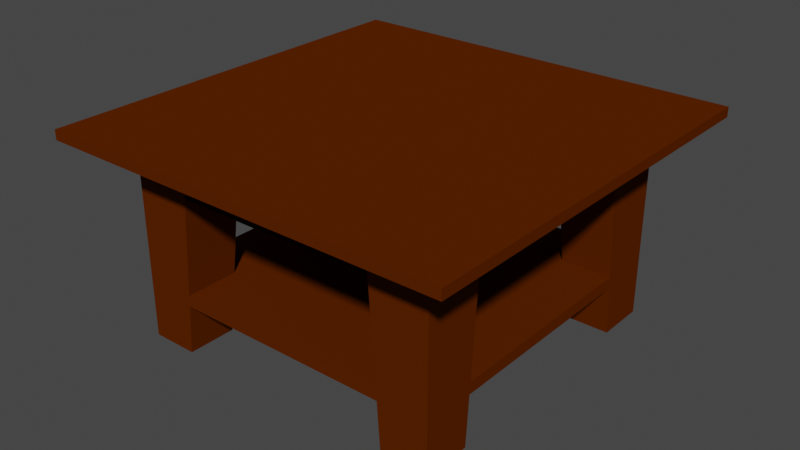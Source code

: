 # Source: 038_coffee_table_1.blend  (saved by Blender 2.80.75; exported with 4.5.12 LTS)
import bpy
from mathutils import Matrix  # noqa: F401  (used for matrix-valued properties, if any)

bpy.ops.wm.read_factory_settings(use_empty=True)
scene = bpy.context.scene
scene.name = 'Scene'

# ---- collections
col_collection = bpy.data.collections.new('Collection'); scene.collection.children.link(col_collection)

# ---- materials (node trees are filled in below, after node groups)
mat_material = bpy.data.materials.new('Material')
mat_material.alpha_threshold = 0.0
mat_material.use_transparent_shadow = False
mat_material.diffuse_color = (0.0999, 0.0185, 0.0, 1.0)
mat_material.roughness = 0.6
mat_material.specular_intensity = 1.0
mat_material.line_color = (0.0, 0.0, 0.0, 1.0)

# ---- material node trees

# ---- world
world_world = bpy.data.worlds.new('World'); scene.world = world_world
world_world.use_nodes = True; world_world.node_tree.nodes.clear()
_N = world_world.node_tree.nodes; _L = world_world.node_tree.links
n0 = _N.new('ShaderNodeOutputWorld'); n0.name = 'World Output'; n0.location = (300, 300)
n1 = _N.new('ShaderNodeBackground'); n1.name = 'Background'; n1.location = (10, 300)
n1.inputs[0].default_value = (0.05088, 0.05088, 0.05088, 1.0)
_L.new(n1.outputs[0], n0.inputs[0])
n0.is_active_output = True
world_world.color = (0.05088, 0.05088, 0.05088)
world_world.use_sun_shadow = False
world_world.sun_shadow_jitter_overblur = 0.0

# ---- meshes
me_cube = bpy.data.meshes.new('Cube')
me_cube.from_pydata([(0.9667, 0.9663, 0.766), (0.9667, 0.9663, -0.434), (0.9667, -0.9663, 0.766), (0.9667, -0.9663, -0.434), (-0.9667, 0.9663, 0.766), (-0.9667, 0.9663, -0.434), (-0.9667, -0.9663, 0.766), (-0.9667, -0.9663, -0.434), (-0.9667, 0.6675, -0.434), (0.9667, 0.6675, -0.434), (-0.9667, 0.585, 0.766), (0.9667, 0.585, 0.766), (-0.9667, -0.6675, -0.434), (0.9667, -0.6675, -0.434), (-0.9667, -0.585, 0.766), (0.9667, -0.585, 0.766), (0.6833, 0.9663, -0.434), (-0.6833, 0.9663, -0.434), (0.6833, -0.9663, -0.434), (-0.6833, -0.9663, -0.434), (-0.6, 0.9663, 0.766), (-0.6, 0.585, 0.766), (0.6, 0.9663, 0.766), (-0.6833, 0.6675, -0.434), (0.6, 0.585, 0.766), (0.6833, 0.6675, -0.434), (-0.6, -0.9663, 0.766), (0.6, -0.9663, 0.766), (-0.6, -0.585, 0.766), (0.6, -0.585, 0.766), (0.6833, -0.6675, -0.434), (1.25, 1.25, 0.766), (1.25, 1.25, 0.826), (-0.6833, -0.6675, -0.434), (1.25, -1.25, 0.766), (-1.25, 1.25, 0.766), (-1.25, 1.25, 0.826), (1.25, -1.25, 0.826), (-1.25, -1.25, 0.766), (-1.25, -1.25, 0.826), (-0.9667, -0.6018, 0.522), (-0.6169, -0.9663, 0.522), (-0.9667, 0.6018, 0.522), (0.9667, -0.6018, 0.522), (0.6169, -0.9663, 0.522), (-0.6169, 0.9663, 0.522), (0.9667, 0.6018, 0.522), (0.6169, 0.9663, 0.522), (-0.6169, 0.6018, 0.522), (-0.6169, -0.6018, 0.522), (0.6169, 0.6018, 0.522), (0.6169, -0.6018, 0.522), (0.3, -0.585, 0.766), (-0.3, -0.585, 0.766), (0.3, 0.585, 0.766), (0.3, 0.9663, 0.766), (-0.3, 0.585, 0.766), (0.3, -0.9663, 0.766), (0.6, 0.3474, 0.766), (0.6, -0.3474, 0.766), (-0.3, 0.9663, 0.766), (-0.3, -0.9663, 0.766), (-0.6, 0.3474, 0.766), (-0.6, -0.3474, 0.766), (0.9667, 0.3474, 0.766), (0.9667, -0.3474, 0.766), (-0.9667, 0.3474, 0.766), (-0.9667, -0.3474, 0.766), (0.0, 0.6018, 0.522), (0.0, 0.9663, 0.522), (0.3, 0.585, 0.767), (0.6177, 0.6018, 0.5224), (0.6177, 0.9663, 0.5224), (0.3, 0.9663, 0.767), (0.0, 0.9663, 0.523), (0.0, 0.6018, 0.523), (0.6169, 0.9663, 0.5214), (-0.3, 0.585, 0.767), (0.0, -0.6018, 0.522), (0.0, -0.9663, 0.522), (0.3, -0.585, 0.767), (0.6177, -0.6018, 0.5224), (0.6177, -0.9663, 0.5224), (0.3, -0.9663, 0.767), (-0.6177, 0.6018, 0.5224), (-0.6177, 0.9663, 0.5224), (-0.3, 0.9663, 0.767), (0.0, -0.9663, 0.523), (0.0, -0.6018, 0.523), (0.6169, -0.9663, 0.5214), (0.6169, 0.0, 0.522), (0.9667, 0.0, 0.522), (0.9667, -0.3462, 0.766), (0.9667, -0.6009, 0.5217), (0.6169, -0.6009, 0.5217), (0.6, -0.3462, 0.766), (0.9667, 0.3475, 0.767), (0.9667, 0.6026, 0.5223), (0.6169, 0.6026, 0.5223), (0.6, 0.3475, 0.767), (0.9667, 0.0, 0.5229), (0.6169, 0.0, 0.5229), (0.6169, 0.6018, 0.5214), (0.9667, 0.6018, 0.5214), (0.9667, -0.6018, 0.5214), (0.6169, -0.6018, 0.5214), (-0.6169, 0.9663, 0.5214), (-0.3, -0.585, 0.767), (-0.6177, -0.6018, 0.5224), (-0.6177, -0.9663, 0.5224), (-0.3, -0.9663, 0.767), (-0.6169, -0.9663, 0.5214), (-0.6169, 0.0, 0.522), (-0.9667, 0.0, 0.522), (-0.9667, -0.3462, 0.766), (-0.9667, -0.6009, 0.5217), (-0.6169, -0.6009, 0.5217), (-0.6, -0.3462, 0.766), (-0.9667, 0.3475, 0.767), (-0.9667, 0.6026, 0.5223), (-0.6169, 0.6026, 0.5223), (-0.6, 0.3475, 0.767), (-0.9667, 0.0, 0.5229), (-0.6169, 0.0, 0.5229), (-0.6169, 0.6018, 0.5214), (-0.9667, 0.6018, 0.5214), (-0.9667, -0.6018, 0.5214), (-0.6169, -0.6018, 0.5214), (0.6576, -0.642, -0.06383), (-0.6576, 0.9663, -0.06383), (0.9667, 0.642, -0.06383), (-0.6576, -0.642, -0.06383), (-0.6576, -0.9663, -0.06383), (-0.6576, 0.642, -0.06383), (-0.9667, -0.642, -0.06383), (0.6576, 0.642, -0.06383), (0.9667, -0.642, -0.06383), (0.6576, -0.9663, -0.06383), (0.6576, 0.9663, -0.06383), (-0.9667, 0.642, -0.06383), (0.6625, -0.6468, -0.1335), (-0.6625, 0.9663, -0.1335), (0.9667, 0.6468, -0.1335), (-0.6625, -0.6468, -0.1335), (-0.6625, -0.9663, -0.1335), (-0.6625, 0.6468, -0.1335), (-0.9667, -0.6468, -0.1335), (0.6625, 0.6468, -0.1335), (0.9667, -0.6468, -0.1335), (0.6625, -0.9663, -0.1335), (0.6625, 0.9663, -0.1335), (-0.9667, 0.6468, -0.1335)], [], [(7, 19, 144, 132, 41, 26, 6), (48, 21, 10, 42), (9, 25, 16, 1), (79, 41, 111, 89, 44), (27, 29, 51, 44), (106, 76, 102, 124), (49, 40, 14, 28), (8, 5, 17, 23), (9, 142, 147, 25), (26, 41, 49, 28), (13, 30, 140, 148), (22, 47, 50, 24), (42, 125, 126, 40, 113), (77, 86, 85, 84), (47, 55, 69, 60, 45, 85, 86, 74, 73, 72), (56, 48, 45, 60), (13, 3, 18, 30), (49, 41, 132, 131), (36, 32, 31, 35), (61, 53, 78, 79), (12, 146, 143, 33), (50, 47, 138, 135), (51, 29, 15, 43), (5, 4, 20, 45, 129, 141, 17), (12, 33, 19, 7), (50, 46, 11, 24), (51, 128, 137, 44), (48, 133, 129, 45), (20, 21, 48, 45), (76, 106, 45, 69, 47), (86, 77, 75, 74), (6, 26, 28, 53, 61, 57, 27, 2, 34, 38, 35, 31, 0, 22, 24, 54, 55, 60, 20, 4, 10, 66, 67, 14), (52, 51, 44, 57), (57, 79, 78, 52), (45, 48, 68, 69), (53, 49, 108, 107), (39, 38, 34, 37), (53, 61, 41, 49), (60, 69, 68, 56), (126, 125, 124, 127), (49, 41, 109, 108), (54, 55, 47, 50), (47, 69, 68, 50), (55, 54, 68, 69), (70, 71, 72, 73), (73, 74, 75, 70), (37, 34, 31, 32), (48, 84, 85, 45), (56, 77, 84, 48), (60, 55, 54, 24, 11, 0, 31, 34, 2, 15, 29, 27, 57, 61, 53, 28, 14, 67, 66, 10, 21, 20), (68, 75, 77, 56), (68, 54, 70, 75), (54, 50, 71, 70), (50, 47, 72, 71), (41, 79, 78, 49), (45, 106, 124, 48), (47, 50, 102, 76), (48, 124, 102, 50, 68), (61, 79, 57, 44, 82, 83, 87, 110, 109, 41), (44, 51, 78, 79), (8, 23, 145, 151), (78, 53, 107, 88), (110, 87, 88, 107), (37, 32, 36, 39), (80, 83, 82, 81), (83, 80, 88, 87), (104, 105, 102, 103), (39, 36, 35, 38), (41, 49, 127, 111), (78, 88, 80, 52), (52, 80, 81, 51), (51, 81, 82, 44), (51, 90, 50, 102, 105), (67, 63, 49, 40), (49, 78, 51, 105, 127), (113, 112, 48, 42), (44, 89, 105, 51), (111, 127, 105, 89), (66, 42, 48, 62), (40, 49, 112, 113), (107, 108, 109, 110), (91, 46, 50, 90), (43, 91, 90, 51), (65, 43, 51, 59), (64, 58, 50, 46), (65, 59, 90, 91), (58, 64, 91, 90), (92, 95, 94, 93), (96, 97, 98, 99), (92, 100, 101, 95), (99, 101, 100, 96), (65, 91, 64, 46, 97, 96, 100, 92), (51, 94, 95, 59), (90, 59, 95, 101, 99, 98, 50, 58), (46, 50, 98, 97), (65, 92, 93, 43), (43, 93, 94, 51), (46, 91, 43, 104, 103), (50, 46, 103, 102), (43, 51, 105, 104), (67, 113, 112, 63), (62, 112, 113, 66), (114, 115, 116, 117), (118, 121, 120, 119), (114, 117, 123, 122), (121, 118, 122, 123), (67, 114, 122, 118, 119, 42, 66, 113), (149, 18, 3, 2, 27, 44, 137), (49, 63, 117, 116), (123, 117, 63, 112, 62, 48, 120, 121), (42, 119, 120, 48), (67, 40, 115, 114), (40, 49, 116, 115), (48, 124, 125, 42), (49, 127, 124, 48, 112), (40, 126, 127, 49), (131, 143, 144, 132), (135, 147, 150, 138), (134, 146, 12, 7, 6, 14, 40), (139, 133, 48, 42), (137, 149, 140, 128), (135, 130, 46, 50), (136, 128, 51, 43), (131, 134, 40, 49), (129, 141, 145, 133), (143, 144, 19, 33), (149, 140, 30, 18), (1, 0, 11, 46, 130, 142, 9), (151, 139, 133, 145), (147, 135, 130, 142), (148, 136, 128, 140), (147, 150, 16, 25), (0, 1, 16, 150, 138, 47, 22), (143, 131, 134, 146), (141, 145, 23, 17), (4, 5, 8, 151, 139, 42, 10), (147, 142, 148, 140, 149, 144, 143, 146, 151, 145, 141, 150), (139, 151, 146, 134), (129, 138, 150, 141), (136, 148, 142, 130), (137, 132, 144, 149), (2, 3, 13, 148, 136, 43, 15), (131, 132, 137, 128, 136, 130, 135, 138, 129, 133, 139, 134)])
_uv = me_cube.uv_layers.new(name='UVMap')
_uv.uv.foreach_set('vector', [0.375, 0.5, 0.375, 0.4583, 0.4376, 0.4583, 0.4521, 0.4583, 0.5742, 0.4583, 0.625, 0.4583, 0.625, 0.5, 0.0, 0.0, 0.0, 0.0, 0.0, 0.0, 0.0, 0.0, 0.375, 0.5437, 0.3333, 0.5437, 0.3333, 0.5, 0.375, 0.5, 0.5742, 0.375, 0.5742, 0.4583, 0.5742, 0.4583, 0.5742, 0.4583, 0.5742, 0.4583, 0.625, 0.4583, 0.0, 0.0, 0.0, 0.0, 0.5742, 0.4583, 0.5742, 0.4583, 0.5742, 0.4583, 0.0, 0.0, 0.0, 0.0, 0.0, 0.0, 0.0, 0.0, 0.0, 0.0, 0.0, 0.0, 0.375, 0.5437, 0.375, 0.5, 0.3333, 0.5, 0.3333, 0.5437, 0.0, 0.0, 0.0, 0.0, 0.0, 0.0, 0.0, 0.0, 0.625, 0.4583, 0.5742, 0.4583, 0.0, 0.0, 0.0, 0.0, 0.0, 0.0, 0.0, 0.0, 0.0, 0.0, 0.0, 0.0, 0.625, 0.4583, 0.5742, 0.4583, 0.0, 0.0, 0.0, 0.0, 0.0, 0.0, 0.0, 0.0, 0.0, 0.0, 0.0, 0.0, 0.0, 0.0, 0.0, 0.0, 0.625, 0.4167, 0.5742, 0.4583, 0.0, 0.0, 0.5742, 0.4583, 0.625, 0.4167, 0.5742, 0.375, 0.625, 0.4167, 0.5742, 0.4583, 0.5742, 0.4583, 0.625, 0.4167, 0.5742, 0.375, 0.625, 0.4167, 0.5742, 0.4583, 0.0, 0.0, 0.0, 0.0, 0.5742, 0.4583, 0.625, 0.4167, 0.375, 0.5437, 0.375, 0.5, 0.3333, 0.5, 0.3333, 0.5437, 0.0, 0.0, 0.5742, 0.4583, 0.4521, 0.4583, 0.0, 0.0, 0.625, 0.5, 0.625, 0.5, 0.625, 0.5, 0.625, 0.5, 0.625, 0.4167, 0.0, 0.0, 0.0, 0.0, 0.5742, 0.375, 0.0, 0.0, 0.0, 0.0, 0.0, 0.0, 0.0, 0.0, 0.0, 0.0, 0.5742, 0.4583, 0.4521, 0.4583, 0.0, 0.0, 0.0, 0.0, 0.0, 0.0, 0.0, 0.0, 0.0, 0.0, 0.375, 0.5, 0.625, 0.5, 0.625, 0.4583, 0.5742, 0.4583, 0.4521, 0.4583, 0.4376, 0.4583, 0.375, 0.4583, 0.375, 0.5437, 0.3333, 0.5437, 0.3333, 0.5, 0.375, 0.5, 0.0, 0.0, 0.0, 0.0, 0.0, 0.0, 0.0, 0.0, 0.0, 0.0, 0.0, 0.0, 0.4521, 0.4583, 0.5742, 0.4583, 0.0, 0.0, 0.0, 0.0, 0.4521, 0.4583, 0.5742, 0.4583, 0.625, 0.4583, 0.0, 0.0, 0.0, 0.0, 0.5742, 0.4583, 0.5742, 0.4583, 0.5742, 0.4583, 0.5742, 0.4583, 0.5742, 0.375, 0.5742, 0.4583, 0.625, 0.4167, 0.0, 0.0, 0.0, 0.0, 0.5742, 0.375, 0.625, 0.5, 0.625, 0.4583, 0.0, 0.0, 0.0, 0.0, 0.625, 0.4167, 0.625, 0.4167, 0.625, 0.4583, 0.625, 0.5, 0.625, 0.5, 0.625, 0.5, 0.625, 0.5, 0.625, 0.5, 0.625, 0.5, 0.625, 0.4583, 0.0, 0.0, 0.0, 0.0, 0.625, 0.4167, 0.625, 0.4167, 0.625, 0.4583, 0.625, 0.5, 0.0, 0.0, 0.0, 0.0, 0.0, 0.0, 0.0, 0.0, 0.0, 0.0, 0.0, 0.0, 0.5742, 0.4583, 0.625, 0.4167, 0.625, 0.4167, 0.5742, 0.375, 0.0, 0.0, 0.0, 0.0, 0.5742, 0.4583, 0.0, 0.0, 0.0, 0.0, 0.5742, 0.375, 0.0, 0.0, 0.0, 0.0, 0.0, 0.0, 0.0, 0.0, 0.625, 0.5, 0.625, 0.5, 0.625, 0.5, 0.625, 0.5, 0.0, 0.0, 0.625, 0.4167, 0.5742, 0.4583, 0.0, 0.0, 0.625, 0.4167, 0.5742, 0.375, 0.0, 0.0, 0.0, 0.0, 0.0, 0.0, 0.0, 0.0, 0.0, 0.0, 0.0, 0.0, 0.0, 0.0, 0.5742, 0.4583, 0.5742, 0.4583, 0.0, 0.0, 0.0, 0.0, 0.625, 0.4167, 0.5742, 0.4583, 0.0, 0.0, 0.5742, 0.4583, 0.5742, 0.375, 0.0, 0.0, 0.0, 0.0, 0.625, 0.4167, 0.0, 0.0, 0.0, 0.0, 0.5742, 0.375, 0.0, 0.0, 0.0, 0.0, 0.5742, 0.4583, 0.625, 0.4167, 0.625, 0.4167, 0.5742, 0.375, 0.0, 0.0, 0.0, 0.0, 0.625, 0.5, 0.625, 0.5, 0.625, 0.5, 0.625, 0.5, 0.0, 0.0, 0.0, 0.0, 0.5742, 0.4583, 0.5742, 0.4583, 0.0, 0.0, 0.0, 0.0, 0.0, 0.0, 0.0, 0.0, 0.625, 0.4167, 0.625, 0.4167, 0.0, 0.0, 0.0, 0.0, 0.0, 0.0, 0.625, 0.5, 0.625, 0.5, 0.625, 0.5, 0.625, 0.5, 0.0, 0.0, 0.0, 0.0, 0.625, 0.4583, 0.625, 0.4167, 0.625, 0.4167, 0.0, 0.0, 0.0, 0.0, 0.0, 0.0, 0.0, 0.0, 0.0, 0.0, 0.0, 0.0, 0.0, 0.0, 0.625, 0.4583, 0.0, 0.0, 0.0, 0.0, 0.0, 0.0, 0.0, 0.0, 0.0, 0.0, 0.0, 0.0, 0.0, 0.0, 0.0, 0.0, 0.0, 0.0, 0.0, 0.0, 0.0, 0.0, 0.0, 0.0, 0.0, 0.0, 0.5742, 0.4583, 0.5742, 0.4583, 0.0, 0.0, 0.5742, 0.4583, 0.5742, 0.375, 0.0, 0.0, 0.0, 0.0, 0.5742, 0.4583, 0.5742, 0.4583, 0.0, 0.0, 0.0, 0.0, 0.5742, 0.4583, 0.0, 0.0, 0.0, 0.0, 0.5742, 0.4583, 0.0, 0.0, 0.0, 0.0, 0.0, 0.0, 0.0, 0.0, 0.0, 0.0, 0.625, 0.4167, 0.5742, 0.375, 0.625, 0.4167, 0.5742, 0.4583, 0.5742, 0.4583, 0.625, 0.4167, 0.5742, 0.375, 0.625, 0.4167, 0.5742, 0.4583, 0.5742, 0.4583, 0.5742, 0.4583, 0.0, 0.0, 0.0, 0.0, 0.5742, 0.375, 0.0, 0.0, 0.0, 0.0, 0.0, 0.0, 0.0, 0.0, 0.0, 0.0, 0.0, 0.0, 0.0, 0.0, 0.0, 0.0, 0.625, 0.4167, 0.5742, 0.375, 0.0, 0.0, 0.0, 0.0, 0.625, 0.5, 0.625, 0.5, 0.625, 0.5, 0.625, 0.5, 0.0, 0.0, 0.625, 0.4167, 0.5742, 0.4583, 0.0, 0.0, 0.625, 0.4167, 0.0, 0.0, 0.0, 0.0, 0.5742, 0.375, 0.0, 0.0, 0.0, 0.0, 0.0, 0.0, 0.0, 0.0, 0.625, 0.5, 0.625, 0.5, 0.625, 0.5, 0.625, 0.5, 0.5742, 0.4583, 0.0, 0.0, 0.0, 0.0, 0.5742, 0.4583, 0.0, 0.0, 0.0, 0.0, 0.0, 0.0, 0.0, 0.0, 0.0, 0.0, 0.0, 0.0, 0.0, 0.0, 0.0, 0.0, 0.0, 0.0, 0.0, 0.0, 0.5742, 0.4583, 0.5742, 0.4583, 0.0, 0.0, 0.0, 0.0, 0.0, 0.0, 0.0, 0.0, 0.0, 0.0, 0.0, 0.0, 0.0, 0.0, 0.0, 0.0, 0.0, 0.0, 0.0, 0.0, 0.0, 0.0, 0.0, 0.0, 0.0, 0.0, 0.0, 0.0, 0.0, 0.0, 0.0, 0.0, 0.0, 0.0, 0.0, 0.0, 0.5742, 0.4583, 0.5742, 0.4583, 0.0, 0.0, 0.0, 0.0, 0.5742, 0.4583, 0.0, 0.0, 0.0, 0.0, 0.5742, 0.4583, 0.0, 0.0, 0.0, 0.0, 0.0, 0.0, 0.0, 0.0, 0.0, 0.0, 0.0, 0.0, 0.0, 0.0, 0.0, 0.0, 0.0, 0.0, 0.0, 0.0, 0.5742, 0.4583, 0.625, 0.4167, 0.0, 0.0, 0.0, 0.0, 0.0, 0.0, 0.0, 0.0, 0.0, 0.0, 0.0, 0.0, 0.0, 0.0, 0.0, 0.0, 0.0, 0.0, 0.0, 0.0, 0.0, 0.0, 0.0, 0.0, 0.0, 0.0, 0.0, 0.0, 0.0, 0.0, 0.0, 0.0, 0.0, 0.0, 0.0, 0.0, 0.0, 0.0, 0.0, 0.0, 0.0, 0.0, 0.0, 0.0, 0.0, 0.0, 0.0, 0.0, 0.0, 0.0, 0.0, 0.0, 0.0, 0.0, 0.0, 0.0, 0.0, 0.0, 0.0, 0.0, 0.0, 0.0, 0.0, 0.0, 0.0, 0.0, 0.0, 0.0, 0.0, 0.0, 0.0, 0.0, 0.0, 0.0, 0.0, 0.0, 0.0, 0.0, 0.0, 0.0, 0.0, 0.0, 0.0, 0.0, 0.0, 0.0, 0.0, 0.0, 0.0, 0.0, 0.0, 0.0, 0.0, 0.0, 0.0, 0.0, 0.0, 0.0, 0.0, 0.0, 0.0, 0.0, 0.0, 0.0, 0.0, 0.0, 0.0, 0.0, 0.0, 0.0, 0.0, 0.0, 0.0, 0.0, 0.0, 0.0, 0.0, 0.0, 0.0, 0.0, 0.0, 0.0, 0.0, 0.0, 0.0, 0.0, 0.0, 0.0, 0.0, 0.0, 0.0, 0.0, 0.0, 0.0, 0.0, 0.0, 0.0, 0.0, 0.0, 0.0, 0.0, 0.0, 0.0, 0.0, 0.0, 0.0, 0.0, 0.0, 0.0, 0.0, 0.0, 0.0, 0.0, 0.0, 0.0, 0.0, 0.0, 0.0, 0.0, 0.0, 0.0, 0.0, 0.0, 0.0, 0.0, 0.0, 0.0, 0.0, 0.0, 0.0, 0.0, 0.0, 0.0, 0.0, 0.0, 0.0, 0.0, 0.0, 0.0, 0.0, 0.0, 0.0, 0.0, 0.0, 0.0, 0.0, 0.0, 0.0, 0.0, 0.0, 0.0, 0.0, 0.0, 0.0, 0.0, 0.0, 0.0, 0.0, 0.0, 0.0, 0.0, 0.0, 0.0, 0.0, 0.0, 0.0, 0.0, 0.0, 0.0, 0.0, 0.0, 0.0, 0.0, 0.0, 0.0, 0.0, 0.0, 0.0, 0.0, 0.0, 0.0, 0.0, 0.0, 0.0, 0.0, 0.0, 0.0, 0.0, 0.0, 0.0, 0.0, 0.0, 0.0, 0.0, 0.4376, 0.4583, 0.375, 0.4583, 0.375, 0.5, 0.625, 0.5, 0.625, 0.4583, 0.5742, 0.4583, 0.4521, 0.4583, 0.0, 0.0, 0.0, 0.0, 0.0, 0.0, 0.0, 0.0, 0.0, 0.0, 0.0, 0.0, 0.0, 0.0, 0.0, 0.0, 0.0, 0.0, 0.0, 0.0, 0.0, 0.0, 0.0, 0.0, 0.0, 0.0, 0.0, 0.0, 0.0, 0.0, 0.0, 0.0, 0.0, 0.0, 0.0, 0.0, 0.0, 0.0, 0.0, 0.0, 0.0, 0.0, 0.0, 0.0, 0.0, 0.0, 0.0, 0.0, 0.0, 0.0, 0.0, 0.0, 0.0, 0.0, 0.0, 0.0, 0.0, 0.0, 0.0, 0.0, 0.0, 0.0, 0.0, 0.0, 0.0, 0.0, 0.0, 0.0, 0.0, 0.0, 0.0, 0.0, 0.0, 0.0, 0.0, 0.0, 0.0, 0.0, 0.4376, 0.4583, 0.4521, 0.4583, 0.0, 0.0, 0.0, 0.0, 0.4376, 0.4583, 0.4521, 0.4583, 0.2593, 0.376, 0.2811, 0.4076, 0.375, 0.5437, 0.375, 0.5, 0.625, 0.5, 0.0, 0.0, 0.07624, 0.1106, 0.0, 0.0, 0.0, 0.0, 0.0, 0.0, 0.0, 0.0, 0.4521, 0.4583, 0.4376, 0.4583, 0.0, 0.0, 0.0, 0.0, 0.0, 0.0, 0.0, 0.0, 0.0, 0.0, 0.0, 0.0, 0.0, 0.0, 0.0, 0.0, 0.0, 0.0, 0.0, 0.0, 0.0, 0.0, 0.0, 0.0, 0.0, 0.0, 0.0, 0.0, 0.4521, 0.4583, 0.4376, 0.4583, 0.0, 0.0, 0.0, 0.0, 0.0, 0.0, 0.4376, 0.4583, 0.375, 0.4583, 0.0, 0.0, 0.4376, 0.4583, 0.0, 0.0, 0.0, 0.0, 0.375, 0.4583, 0.375, 0.5, 0.625, 0.5, 0.0, 0.0, 0.07624, 0.1106, 0.2593, 0.376, 0.2811, 0.4076, 0.375, 0.5437, 0.0, 0.0, 0.0, 0.0, 0.0, 0.0, 0.0, 0.0, 0.0, 0.0, 0.0, 0.0, 0.0, 0.0, 0.0, 0.0, 0.0, 0.0, 0.0, 0.0, 0.0, 0.0, 0.0, 0.0, 0.0, 0.0, 0.4376, 0.4583, 0.375, 0.4583, 0.0, 0.0, 0.625, 0.5, 0.375, 0.5, 0.375, 0.4583, 0.4376, 0.4583, 0.4521, 0.4583, 0.5742, 0.4583, 0.625, 0.4583, 0.0, 0.0, 0.0, 0.0, 0.0, 0.0, 0.0, 0.0, 0.4376, 0.4583, 0.0, 0.0, 0.0, 0.0, 0.375, 0.4583, 0.625, 0.5, 0.375, 0.5, 0.375, 0.5437, 0.2811, 0.4076, 0.2593, 0.376, 0.07624, 0.1106, 0.0, 0.0, 0.0, 0.0, 0.0, 0.0, 0.0, 0.0, 0.0, 0.0, 0.4376, 0.4583, 0.4376, 0.4583, 0.0, 0.0, 0.0, 0.0, 0.0, 0.0, 0.0, 0.0, 0.4376, 0.4583, 0.4376, 0.4583, 0.0, 0.0, 0.0, 0.0, 0.0, 0.0, 0.0, 0.0, 0.0, 0.0, 0.0, 0.0, 0.0, 0.0, 0.0, 0.0, 0.0, 0.0, 0.0, 0.0, 0.0, 0.0, 0.0, 0.0, 0.0, 0.0, 0.0, 0.0, 0.0, 0.0, 0.0, 0.0, 0.625, 0.5, 0.375, 0.5, 0.375, 0.5437, 0.2811, 0.4076, 0.2593, 0.376, 0.07624, 0.1106, 0.0, 0.0, 0.0, 0.0, 0.0, 0.0, 0.0, 0.0, 0.0, 0.0, 0.0, 0.0, 0.0, 0.0, 0.0, 0.0, 0.0, 0.0, 0.0, 0.0, 0.0, 0.0, 0.0, 0.0, 0.0, 0.0])
me_cube.materials.append(mat_material)
me_cube.use_remesh_preserve_volume = False
me_cube.use_remesh_preserve_attributes = False
me_cube.use_mirror_vertex_groups = False
me_cube.update()

# ---- objects
ob_coffee_table = bpy.data.objects.new('Coffee Table', me_cube)

# ---- transforms, parenting, visibility, modifiers, constraints
ob_coffee_table.location = (0.0, 0.0, 0.0)
ob_coffee_table.lock_rotations_4d = False
ob_coffee_table.empty_display_type = 'ARROWS'
ob_coffee_table.lineart.crease_threshold = 0.0

# ---- collection membership
col_collection.objects.link(ob_coffee_table)

# ---- scene / render settings (as saved in the file)
scene.frame_start = 1; scene.frame_end = 250; scene.frame_set(1)
scene.render.engine = 'BLENDER_EEVEE_NEXT'
scene.cycles.use_denoising = False
scene.cycles.samples = 128
scene.cycles.sampling_pattern = 'TABULATED_SOBOL'
scene.cycles.use_adaptive_sampling = False
scene.cycles.use_light_tree = False
scene.view_settings.view_transform = 'Filmic'
bpy.context.view_layer.update()

# ---- added for rendering (the .blend has no active camera and no usable light): camera, sun
cam_auto = bpy.data.cameras.new('AutoCamera')
cam_auto.lens = 50.0
cam_auto.sensor_width = 36.0
cam_auto.clip_end = 1000.0
ob_auto_camera = bpy.data.objects.new('AutoCamera', cam_auto)
scene.collection.objects.link(ob_auto_camera)
ob_auto_camera.location = (3.47269, -4.16722, 2.97412)
ob_auto_camera.rotation_euler = (1.09748, -7.21219e-08, 0.694738)
scene.camera = ob_auto_camera
light_auto_sun = bpy.data.lights.new('AutoSun', 'SUN')
light_auto_sun.energy = 3.0
light_auto_sun.angle = 0.0523599
ob_auto_sun = bpy.data.objects.new('AutoSun', light_auto_sun)
scene.collection.objects.link(ob_auto_sun)
ob_auto_sun.rotation_euler = (0.872665, 0.174533, 0.523599)
bpy.context.view_layer.update()
